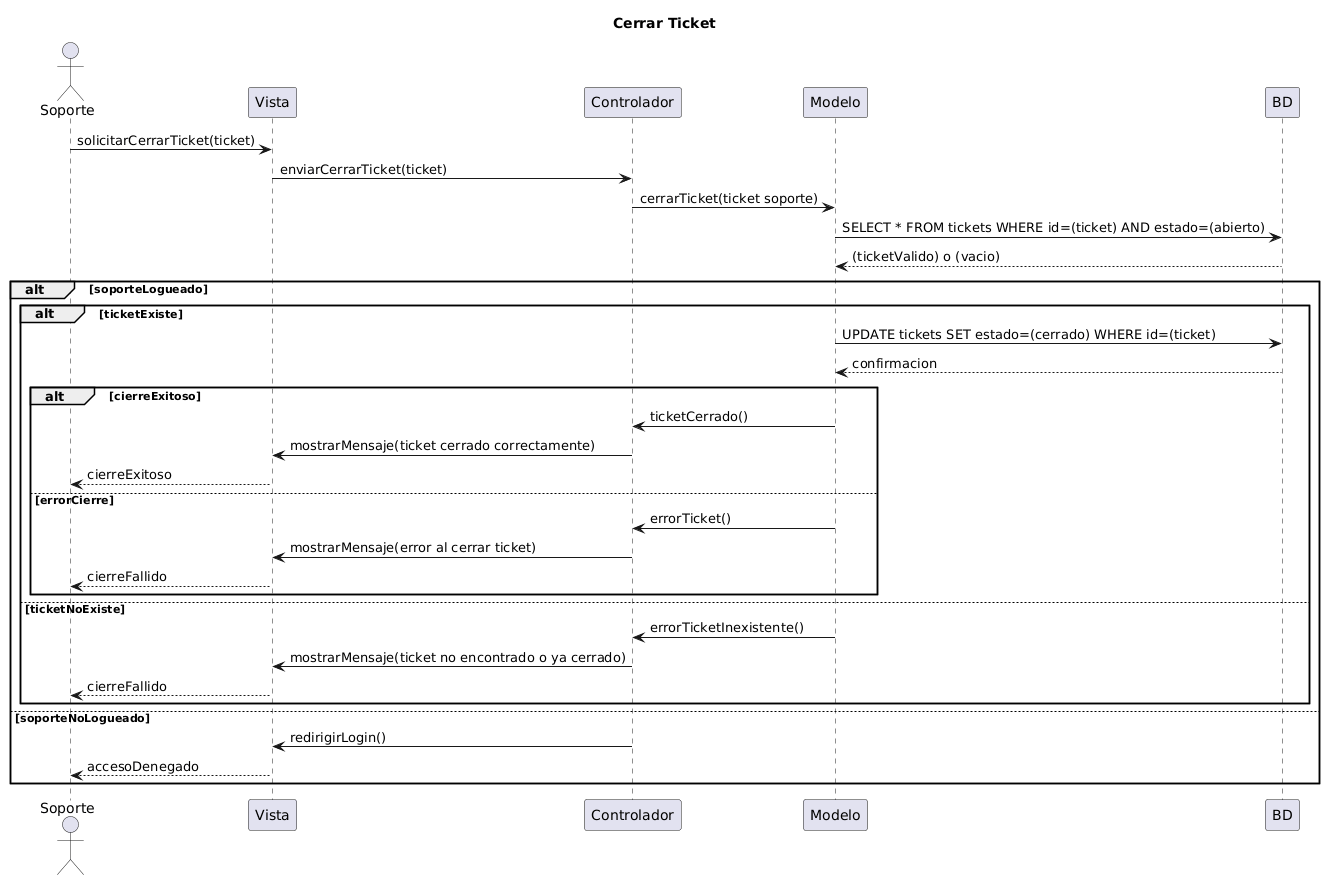

The diagram above was rendered by PlantUML. Its source (embedded in the PNG):
@startuml
title Cerrar Ticket
actor Soporte

Soporte -> Vista: solicitarCerrarTicket(ticket)
Vista -> Controlador: enviarCerrarTicket(ticket)
Controlador -> Modelo: cerrarTicket(ticket soporte)
Modelo -> BD: SELECT * FROM tickets WHERE id=(ticket) AND estado=(abierto)
BD --> Modelo: (ticketValido) o (vacio)

alt soporteLogueado
    alt ticketExiste
        Modelo -> BD: UPDATE tickets SET estado=(cerrado) WHERE id=(ticket)
        BD --> Modelo: confirmacion

        alt cierreExitoso
            Modelo -> Controlador: ticketCerrado()
            Controlador -> Vista: mostrarMensaje(ticket cerrado correctamente)
            Vista --> Soporte: cierreExitoso
        else errorCierre
            Modelo -> Controlador: errorTicket()
            Controlador -> Vista: mostrarMensaje(error al cerrar ticket)
            Vista --> Soporte: cierreFallido
        end
    else ticketNoExiste
        Modelo -> Controlador: errorTicketInexistente()
        Controlador -> Vista: mostrarMensaje(ticket no encontrado o ya cerrado)
        Vista --> Soporte: cierreFallido
    end
else soporteNoLogueado
    Controlador -> Vista: redirigirLogin()
    Vista --> Soporte: accesoDenegado
end
@enduml